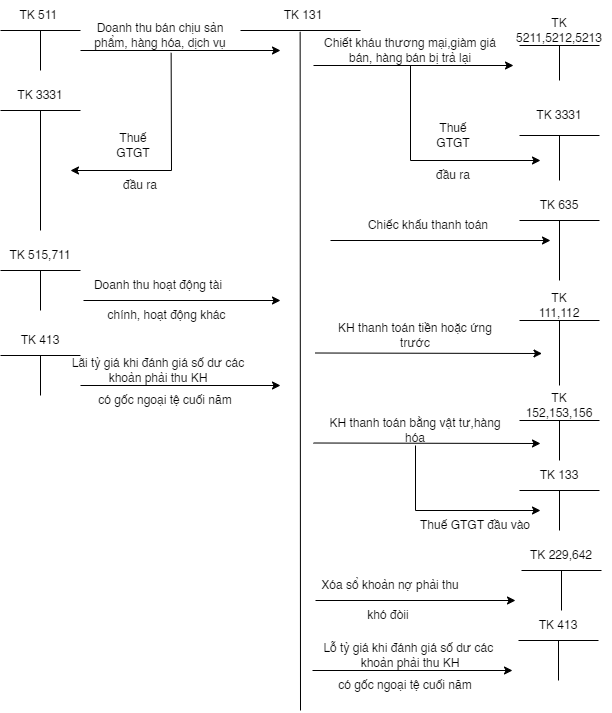

The diagram above was exported from draw.io. Its source (the exported page's mxGraphModel, read from the mxfile embedded in the PNG):
<mxGraphModel dx="858" dy="1552" grid="1" gridSize="10" guides="1" tooltips="1" connect="1" arrows="1" fold="1" page="1" pageScale="1" pageWidth="827" pageHeight="1169" math="0" shadow="0">
  <root>
    <mxCell id="0" />
    <mxCell id="1" parent="0" />
    <mxCell id="Ha_uCAiCnahou3t5ohSP-1" value="" style="endArrow=none;html=1;rounded=0;" edge="1" parent="1">
      <mxGeometry width="50" height="50" relative="1" as="geometry">
        <mxPoint x="80" y="440" as="sourcePoint" />
        <mxPoint x="160" y="440" as="targetPoint" />
      </mxGeometry>
    </mxCell>
    <mxCell id="Ha_uCAiCnahou3t5ohSP-2" value="TK 515,711" style="text;html=1;strokeColor=none;fillColor=none;align=center;verticalAlign=middle;whiteSpace=wrap;rounded=0;" vertex="1" parent="1">
      <mxGeometry x="80" y="410" width="80" height="30" as="geometry" />
    </mxCell>
    <mxCell id="Ha_uCAiCnahou3t5ohSP-3" value="" style="endArrow=none;html=1;rounded=0;entryX=0.5;entryY=1;entryDx=0;entryDy=0;" edge="1" parent="1" target="Ha_uCAiCnahou3t5ohSP-2">
      <mxGeometry width="50" height="50" relative="1" as="geometry">
        <mxPoint x="120" y="480" as="sourcePoint" />
        <mxPoint x="250" y="610" as="targetPoint" />
      </mxGeometry>
    </mxCell>
    <mxCell id="Ha_uCAiCnahou3t5ohSP-4" value="" style="endArrow=none;html=1;rounded=0;" edge="1" parent="1">
      <mxGeometry width="50" height="50" relative="1" as="geometry">
        <mxPoint x="440" y="200" as="sourcePoint" />
        <mxPoint x="320" y="200" as="targetPoint" />
      </mxGeometry>
    </mxCell>
    <mxCell id="Ha_uCAiCnahou3t5ohSP-5" value="" style="endArrow=none;html=1;rounded=0;entryX=0.444;entryY=1.044;entryDx=0;entryDy=0;entryPerimeter=0;" edge="1" parent="1" target="Ha_uCAiCnahou3t5ohSP-6">
      <mxGeometry width="50" height="50" relative="1" as="geometry">
        <mxPoint x="380" y="880" as="sourcePoint" />
        <mxPoint x="380" y="200" as="targetPoint" />
      </mxGeometry>
    </mxCell>
    <mxCell id="Ha_uCAiCnahou3t5ohSP-6" value="TK 131" style="text;html=1;strokeColor=none;fillColor=none;align=center;verticalAlign=middle;whiteSpace=wrap;rounded=0;" vertex="1" parent="1">
      <mxGeometry x="353" y="170" width="60" height="30" as="geometry" />
    </mxCell>
    <mxCell id="Ha_uCAiCnahou3t5ohSP-7" value="" style="endArrow=classic;html=1;rounded=0;" edge="1" parent="1">
      <mxGeometry width="50" height="50" relative="1" as="geometry">
        <mxPoint x="160" y="220" as="sourcePoint" />
        <mxPoint x="360" y="220" as="targetPoint" />
      </mxGeometry>
    </mxCell>
    <mxCell id="Ha_uCAiCnahou3t5ohSP-8" value="Doanh thu bán chịu sản phẩm, hàng hóa, dịch vụ" style="text;html=1;strokeColor=none;fillColor=none;align=center;verticalAlign=middle;whiteSpace=wrap;rounded=0;" vertex="1" parent="1">
      <mxGeometry x="170" y="190" width="140" height="30" as="geometry" />
    </mxCell>
    <mxCell id="Ha_uCAiCnahou3t5ohSP-10" value="" style="endArrow=none;html=1;rounded=0;" edge="1" parent="1">
      <mxGeometry width="50" height="50" relative="1" as="geometry">
        <mxPoint x="80" y="280" as="sourcePoint" />
        <mxPoint x="160" y="280" as="targetPoint" />
      </mxGeometry>
    </mxCell>
    <mxCell id="Ha_uCAiCnahou3t5ohSP-11" value="TK 3331" style="text;html=1;strokeColor=none;fillColor=none;align=center;verticalAlign=middle;whiteSpace=wrap;rounded=0;" vertex="1" parent="1">
      <mxGeometry x="90" y="250" width="60" height="30" as="geometry" />
    </mxCell>
    <mxCell id="Ha_uCAiCnahou3t5ohSP-12" value="" style="endArrow=none;html=1;rounded=0;entryX=0.5;entryY=1;entryDx=0;entryDy=0;" edge="1" parent="1" target="Ha_uCAiCnahou3t5ohSP-11">
      <mxGeometry width="50" height="50" relative="1" as="geometry">
        <mxPoint x="120" y="400" as="sourcePoint" />
        <mxPoint x="250" y="450" as="targetPoint" />
      </mxGeometry>
    </mxCell>
    <mxCell id="Ha_uCAiCnahou3t5ohSP-26" value="" style="endArrow=none;html=1;rounded=0;" edge="1" parent="1">
      <mxGeometry width="50" height="50" relative="1" as="geometry">
        <mxPoint x="80" y="200" as="sourcePoint" />
        <mxPoint x="160" y="200" as="targetPoint" />
      </mxGeometry>
    </mxCell>
    <mxCell id="Ha_uCAiCnahou3t5ohSP-27" value="TK 511&amp;nbsp;" style="text;html=1;strokeColor=none;fillColor=none;align=center;verticalAlign=middle;whiteSpace=wrap;rounded=0;" vertex="1" parent="1">
      <mxGeometry x="90" y="170" width="60" height="30" as="geometry" />
    </mxCell>
    <mxCell id="Ha_uCAiCnahou3t5ohSP-28" value="" style="endArrow=none;html=1;rounded=0;entryX=0.5;entryY=1;entryDx=0;entryDy=0;" edge="1" parent="1" target="Ha_uCAiCnahou3t5ohSP-27">
      <mxGeometry width="50" height="50" relative="1" as="geometry">
        <mxPoint x="120" y="240" as="sourcePoint" />
        <mxPoint x="250" y="370" as="targetPoint" />
      </mxGeometry>
    </mxCell>
    <mxCell id="Ha_uCAiCnahou3t5ohSP-29" value="" style="endArrow=classic;html=1;rounded=0;" edge="1" parent="1">
      <mxGeometry width="50" height="50" relative="1" as="geometry">
        <mxPoint x="163" y="470" as="sourcePoint" />
        <mxPoint x="360" y="470" as="targetPoint" />
      </mxGeometry>
    </mxCell>
    <mxCell id="Ha_uCAiCnahou3t5ohSP-30" value="Doanh thu hoạt động tài" style="text;html=1;strokeColor=none;fillColor=none;align=center;verticalAlign=middle;whiteSpace=wrap;rounded=0;" vertex="1" parent="1">
      <mxGeometry x="143" y="440" width="190" height="30" as="geometry" />
    </mxCell>
    <mxCell id="Ha_uCAiCnahou3t5ohSP-31" value="chính, hoạt động khác" style="text;html=1;strokeColor=none;fillColor=none;align=center;verticalAlign=middle;whiteSpace=wrap;rounded=0;" vertex="1" parent="1">
      <mxGeometry x="183" y="470" width="127" height="30" as="geometry" />
    </mxCell>
    <mxCell id="Ha_uCAiCnahou3t5ohSP-32" value="" style="endArrow=none;html=1;rounded=0;" edge="1" parent="1">
      <mxGeometry width="50" height="50" relative="1" as="geometry">
        <mxPoint x="80" y="525" as="sourcePoint" />
        <mxPoint x="160" y="525" as="targetPoint" />
      </mxGeometry>
    </mxCell>
    <mxCell id="Ha_uCAiCnahou3t5ohSP-33" value="TK 413" style="text;html=1;strokeColor=none;fillColor=none;align=center;verticalAlign=middle;whiteSpace=wrap;rounded=0;" vertex="1" parent="1">
      <mxGeometry x="90" y="495" width="60" height="30" as="geometry" />
    </mxCell>
    <mxCell id="Ha_uCAiCnahou3t5ohSP-34" value="" style="endArrow=none;html=1;rounded=0;entryX=0.5;entryY=1;entryDx=0;entryDy=0;" edge="1" parent="1" target="Ha_uCAiCnahou3t5ohSP-33">
      <mxGeometry width="50" height="50" relative="1" as="geometry">
        <mxPoint x="120" y="565" as="sourcePoint" />
        <mxPoint x="250" y="695" as="targetPoint" />
      </mxGeometry>
    </mxCell>
    <mxCell id="Ha_uCAiCnahou3t5ohSP-35" value="Lãi tỷ giá khi đánh giá số dư các khoản phải thu KH" style="text;html=1;strokeColor=none;fillColor=none;align=center;verticalAlign=middle;whiteSpace=wrap;rounded=0;" vertex="1" parent="1">
      <mxGeometry x="143" y="525" width="190" height="30" as="geometry" />
    </mxCell>
    <mxCell id="Ha_uCAiCnahou3t5ohSP-36" value="có gốc ngoại tệ cuối năm" style="text;html=1;strokeColor=none;fillColor=none;align=center;verticalAlign=middle;whiteSpace=wrap;rounded=0;" vertex="1" parent="1">
      <mxGeometry x="170" y="555" width="150" height="30" as="geometry" />
    </mxCell>
    <mxCell id="Ha_uCAiCnahou3t5ohSP-37" value="" style="endArrow=classic;html=1;rounded=0;" edge="1" parent="1">
      <mxGeometry width="50" height="50" relative="1" as="geometry">
        <mxPoint x="160" y="555" as="sourcePoint" />
        <mxPoint x="360" y="555" as="targetPoint" />
      </mxGeometry>
    </mxCell>
    <mxCell id="Ha_uCAiCnahou3t5ohSP-67" value="" style="endArrow=none;html=1;rounded=0;" edge="1" parent="1">
      <mxGeometry width="50" height="50" relative="1" as="geometry">
        <mxPoint x="599" y="390" as="sourcePoint" />
        <mxPoint x="679" y="390" as="targetPoint" />
      </mxGeometry>
    </mxCell>
    <mxCell id="Ha_uCAiCnahou3t5ohSP-68" value="TK 635" style="text;html=1;strokeColor=none;fillColor=none;align=center;verticalAlign=middle;whiteSpace=wrap;rounded=0;" vertex="1" parent="1">
      <mxGeometry x="609" y="360" width="60" height="30" as="geometry" />
    </mxCell>
    <mxCell id="Ha_uCAiCnahou3t5ohSP-69" value="" style="endArrow=none;html=1;rounded=0;entryX=0.5;entryY=1;entryDx=0;entryDy=0;" edge="1" parent="1" target="Ha_uCAiCnahou3t5ohSP-68">
      <mxGeometry width="50" height="50" relative="1" as="geometry">
        <mxPoint x="639" y="450" as="sourcePoint" />
        <mxPoint x="769" y="560" as="targetPoint" />
      </mxGeometry>
    </mxCell>
    <mxCell id="Ha_uCAiCnahou3t5ohSP-70" value="" style="endArrow=classic;html=1;rounded=0;" edge="1" parent="1">
      <mxGeometry width="50" height="50" relative="1" as="geometry">
        <mxPoint x="393" y="235" as="sourcePoint" />
        <mxPoint x="593" y="235" as="targetPoint" />
      </mxGeometry>
    </mxCell>
    <mxCell id="Ha_uCAiCnahou3t5ohSP-71" value="Chiết kháu thương mại,giàm giá bán, hàng bán bị trả lại" style="text;html=1;strokeColor=none;fillColor=none;align=center;verticalAlign=middle;whiteSpace=wrap;rounded=0;" vertex="1" parent="1">
      <mxGeometry x="390" y="205" width="200" height="30" as="geometry" />
    </mxCell>
    <mxCell id="Ha_uCAiCnahou3t5ohSP-72" value="" style="endArrow=none;html=1;rounded=0;" edge="1" parent="1">
      <mxGeometry width="50" height="50" relative="1" as="geometry">
        <mxPoint x="599" y="305" as="sourcePoint" />
        <mxPoint x="679" y="305" as="targetPoint" />
      </mxGeometry>
    </mxCell>
    <mxCell id="Ha_uCAiCnahou3t5ohSP-73" value="TK 3331" style="text;html=1;strokeColor=none;fillColor=none;align=center;verticalAlign=middle;whiteSpace=wrap;rounded=0;" vertex="1" parent="1">
      <mxGeometry x="609" y="270" width="60" height="30" as="geometry" />
    </mxCell>
    <mxCell id="Ha_uCAiCnahou3t5ohSP-74" value="" style="endArrow=none;html=1;rounded=0;entryX=0.5;entryY=1;entryDx=0;entryDy=0;" edge="1" parent="1">
      <mxGeometry width="50" height="50" relative="1" as="geometry">
        <mxPoint x="639" y="350" as="sourcePoint" />
        <mxPoint x="639" y="305" as="targetPoint" />
      </mxGeometry>
    </mxCell>
    <mxCell id="Ha_uCAiCnahou3t5ohSP-78" value="" style="endArrow=none;html=1;rounded=0;" edge="1" parent="1">
      <mxGeometry width="50" height="50" relative="1" as="geometry">
        <mxPoint x="599" y="215" as="sourcePoint" />
        <mxPoint x="679" y="215" as="targetPoint" />
      </mxGeometry>
    </mxCell>
    <mxCell id="Ha_uCAiCnahou3t5ohSP-79" value="TK 5211,5212,5213" style="text;html=1;strokeColor=none;fillColor=none;align=center;verticalAlign=middle;whiteSpace=wrap;rounded=0;" vertex="1" parent="1">
      <mxGeometry x="609" y="185" width="60" height="30" as="geometry" />
    </mxCell>
    <mxCell id="Ha_uCAiCnahou3t5ohSP-80" value="" style="endArrow=none;html=1;rounded=0;entryX=0.5;entryY=1;entryDx=0;entryDy=0;" edge="1" parent="1" target="Ha_uCAiCnahou3t5ohSP-79">
      <mxGeometry width="50" height="50" relative="1" as="geometry">
        <mxPoint x="639" y="250" as="sourcePoint" />
        <mxPoint x="769" y="385" as="targetPoint" />
      </mxGeometry>
    </mxCell>
    <mxCell id="Ha_uCAiCnahou3t5ohSP-81" value="" style="endArrow=classic;html=1;rounded=0;" edge="1" parent="1">
      <mxGeometry width="50" height="50" relative="1" as="geometry">
        <mxPoint x="410" y="410" as="sourcePoint" />
        <mxPoint x="630" y="410" as="targetPoint" />
      </mxGeometry>
    </mxCell>
    <mxCell id="Ha_uCAiCnahou3t5ohSP-82" value="Chiếc khấu thanh toán" style="text;html=1;strokeColor=none;fillColor=none;align=center;verticalAlign=middle;whiteSpace=wrap;rounded=0;" vertex="1" parent="1">
      <mxGeometry x="413" y="380" width="190" height="30" as="geometry" />
    </mxCell>
    <mxCell id="Ha_uCAiCnahou3t5ohSP-86" value="KH thanh toán tiền hoặc ứng trước" style="text;html=1;strokeColor=none;fillColor=none;align=center;verticalAlign=middle;whiteSpace=wrap;rounded=0;" vertex="1" parent="1">
      <mxGeometry x="414.5" y="490" width="160" height="30" as="geometry" />
    </mxCell>
    <mxCell id="Ha_uCAiCnahou3t5ohSP-87" value="" style="endArrow=classic;html=1;rounded=0;" edge="1" parent="1">
      <mxGeometry width="50" height="50" relative="1" as="geometry">
        <mxPoint x="394.5" y="522.5" as="sourcePoint" />
        <mxPoint x="621.5" y="523" as="targetPoint" />
      </mxGeometry>
    </mxCell>
    <mxCell id="Ha_uCAiCnahou3t5ohSP-88" value="" style="endArrow=none;html=1;rounded=0;" edge="1" parent="1">
      <mxGeometry width="50" height="50" relative="1" as="geometry">
        <mxPoint x="599" y="490" as="sourcePoint" />
        <mxPoint x="679" y="490" as="targetPoint" />
      </mxGeometry>
    </mxCell>
    <mxCell id="Ha_uCAiCnahou3t5ohSP-89" value="TK 111,112" style="text;html=1;strokeColor=none;fillColor=none;align=center;verticalAlign=middle;whiteSpace=wrap;rounded=0;" vertex="1" parent="1">
      <mxGeometry x="609" y="460" width="60" height="30" as="geometry" />
    </mxCell>
    <mxCell id="Ha_uCAiCnahou3t5ohSP-90" value="" style="endArrow=none;html=1;rounded=0;entryX=0.5;entryY=1;entryDx=0;entryDy=0;" edge="1" parent="1" target="Ha_uCAiCnahou3t5ohSP-89">
      <mxGeometry width="50" height="50" relative="1" as="geometry">
        <mxPoint x="639" y="555" as="sourcePoint" />
        <mxPoint x="769" y="660" as="targetPoint" />
      </mxGeometry>
    </mxCell>
    <mxCell id="Ha_uCAiCnahou3t5ohSP-91" value="KH thanh toán bằng vật tư,hàng hóa" style="text;html=1;strokeColor=none;fillColor=none;align=center;verticalAlign=middle;whiteSpace=wrap;rounded=0;" vertex="1" parent="1">
      <mxGeometry x="400" y="585" width="190" height="30" as="geometry" />
    </mxCell>
    <mxCell id="Ha_uCAiCnahou3t5ohSP-93" value="" style="endArrow=classic;html=1;rounded=0;" edge="1" parent="1">
      <mxGeometry width="50" height="50" relative="1" as="geometry">
        <mxPoint x="393.0000000000002" y="612.5" as="sourcePoint" />
        <mxPoint x="620" y="613" as="targetPoint" />
      </mxGeometry>
    </mxCell>
    <mxCell id="Ha_uCAiCnahou3t5ohSP-94" value="" style="endArrow=none;html=1;rounded=0;" edge="1" parent="1">
      <mxGeometry width="50" height="50" relative="1" as="geometry">
        <mxPoint x="599" y="590" as="sourcePoint" />
        <mxPoint x="679" y="590" as="targetPoint" />
      </mxGeometry>
    </mxCell>
    <mxCell id="Ha_uCAiCnahou3t5ohSP-95" value="TK 152,153,156" style="text;html=1;strokeColor=none;fillColor=none;align=center;verticalAlign=middle;whiteSpace=wrap;rounded=0;" vertex="1" parent="1">
      <mxGeometry x="609" y="560" width="60" height="30" as="geometry" />
    </mxCell>
    <mxCell id="Ha_uCAiCnahou3t5ohSP-96" value="" style="endArrow=none;html=1;rounded=0;entryX=0.5;entryY=1;entryDx=0;entryDy=0;" edge="1" parent="1" target="Ha_uCAiCnahou3t5ohSP-95">
      <mxGeometry width="50" height="50" relative="1" as="geometry">
        <mxPoint x="639" y="630" as="sourcePoint" />
        <mxPoint x="769" y="760" as="targetPoint" />
      </mxGeometry>
    </mxCell>
    <mxCell id="Ha_uCAiCnahou3t5ohSP-97" value="" style="endArrow=none;html=1;rounded=0;" edge="1" parent="1">
      <mxGeometry width="50" height="50" relative="1" as="geometry">
        <mxPoint x="599" y="660" as="sourcePoint" />
        <mxPoint x="679" y="660" as="targetPoint" />
      </mxGeometry>
    </mxCell>
    <mxCell id="Ha_uCAiCnahou3t5ohSP-98" value="TK 133" style="text;html=1;strokeColor=none;fillColor=none;align=center;verticalAlign=middle;whiteSpace=wrap;rounded=0;" vertex="1" parent="1">
      <mxGeometry x="609" y="630" width="60" height="30" as="geometry" />
    </mxCell>
    <mxCell id="Ha_uCAiCnahou3t5ohSP-99" value="" style="endArrow=none;html=1;rounded=0;entryX=0.5;entryY=1;entryDx=0;entryDy=0;" edge="1" parent="1" target="Ha_uCAiCnahou3t5ohSP-98">
      <mxGeometry width="50" height="50" relative="1" as="geometry">
        <mxPoint x="639" y="700" as="sourcePoint" />
        <mxPoint x="769" y="830" as="targetPoint" />
      </mxGeometry>
    </mxCell>
    <mxCell id="Ha_uCAiCnahou3t5ohSP-100" value="Thuế GTGT đầu vào" style="text;html=1;strokeColor=none;fillColor=none;align=center;verticalAlign=middle;whiteSpace=wrap;rounded=0;" vertex="1" parent="1">
      <mxGeometry x="460" y="680" width="190" height="30" as="geometry" />
    </mxCell>
    <mxCell id="Ha_uCAiCnahou3t5ohSP-101" value="" style="endArrow=classic;html=1;rounded=0;exitX=0.5;exitY=1;exitDx=0;exitDy=0;" edge="1" parent="1" source="Ha_uCAiCnahou3t5ohSP-91">
      <mxGeometry width="50" height="50" relative="1" as="geometry">
        <mxPoint x="393" y="790" as="sourcePoint" />
        <mxPoint x="620" y="680" as="targetPoint" />
        <Array as="points">
          <mxPoint x="495" y="680" />
        </Array>
      </mxGeometry>
    </mxCell>
    <mxCell id="Ha_uCAiCnahou3t5ohSP-102" value="" style="endArrow=none;html=1;rounded=0;" edge="1" parent="1">
      <mxGeometry width="50" height="50" relative="1" as="geometry">
        <mxPoint x="601" y="740" as="sourcePoint" />
        <mxPoint x="681" y="740" as="targetPoint" />
      </mxGeometry>
    </mxCell>
    <mxCell id="Ha_uCAiCnahou3t5ohSP-103" value="TK 229,642" style="text;html=1;strokeColor=none;fillColor=none;align=center;verticalAlign=middle;whiteSpace=wrap;rounded=0;" vertex="1" parent="1">
      <mxGeometry x="591" y="710" width="100" height="30" as="geometry" />
    </mxCell>
    <mxCell id="Ha_uCAiCnahou3t5ohSP-104" value="" style="endArrow=none;html=1;rounded=0;entryX=0.5;entryY=1;entryDx=0;entryDy=0;" edge="1" parent="1" target="Ha_uCAiCnahou3t5ohSP-103">
      <mxGeometry width="50" height="50" relative="1" as="geometry">
        <mxPoint x="641" y="780" as="sourcePoint" />
        <mxPoint x="771" y="910" as="targetPoint" />
      </mxGeometry>
    </mxCell>
    <mxCell id="Ha_uCAiCnahou3t5ohSP-105" value="Xóa sổ khoản nợ phải thu" style="text;html=1;strokeColor=none;fillColor=none;align=center;verticalAlign=middle;whiteSpace=wrap;rounded=0;" vertex="1" parent="1">
      <mxGeometry x="375" y="740" width="190" height="30" as="geometry" />
    </mxCell>
    <mxCell id="Ha_uCAiCnahou3t5ohSP-106" value="" style="endArrow=classic;html=1;rounded=0;" edge="1" parent="1">
      <mxGeometry width="50" height="50" relative="1" as="geometry">
        <mxPoint x="395.0000000000002" y="770" as="sourcePoint" />
        <mxPoint x="595" y="770" as="targetPoint" />
      </mxGeometry>
    </mxCell>
    <mxCell id="Ha_uCAiCnahou3t5ohSP-107" value="khó đòii" style="text;html=1;strokeColor=none;fillColor=none;align=center;verticalAlign=middle;whiteSpace=wrap;rounded=0;" vertex="1" parent="1">
      <mxGeometry x="373" y="770" width="190" height="30" as="geometry" />
    </mxCell>
    <mxCell id="Ha_uCAiCnahou3t5ohSP-111" value="" style="endArrow=classic;html=1;rounded=0;exitX=0.576;exitY=1.078;exitDx=0;exitDy=0;exitPerimeter=0;" edge="1" parent="1" source="Ha_uCAiCnahou3t5ohSP-8">
      <mxGeometry width="50" height="50" relative="1" as="geometry">
        <mxPoint x="280" y="450" as="sourcePoint" />
        <mxPoint x="150" y="340" as="targetPoint" />
        <Array as="points">
          <mxPoint x="251" y="340" />
        </Array>
      </mxGeometry>
    </mxCell>
    <mxCell id="Ha_uCAiCnahou3t5ohSP-112" value="Thuế GTGT" style="text;html=1;strokeColor=none;fillColor=none;align=center;verticalAlign=middle;whiteSpace=wrap;rounded=0;" vertex="1" parent="1">
      <mxGeometry x="183" y="300" width="60" height="30" as="geometry" />
    </mxCell>
    <mxCell id="Ha_uCAiCnahou3t5ohSP-113" value="đầu ra" style="text;html=1;strokeColor=none;fillColor=none;align=center;verticalAlign=middle;whiteSpace=wrap;rounded=0;" vertex="1" parent="1">
      <mxGeometry x="190" y="340" width="60" height="30" as="geometry" />
    </mxCell>
    <mxCell id="Ha_uCAiCnahou3t5ohSP-114" value="" style="endArrow=classic;html=1;rounded=0;exitX=0.5;exitY=1;exitDx=0;exitDy=0;" edge="1" parent="1" source="Ha_uCAiCnahou3t5ohSP-71">
      <mxGeometry width="50" height="50" relative="1" as="geometry">
        <mxPoint x="470" y="540" as="sourcePoint" />
        <mxPoint x="620" y="330" as="targetPoint" />
        <Array as="points">
          <mxPoint x="490" y="330" />
        </Array>
      </mxGeometry>
    </mxCell>
    <mxCell id="Ha_uCAiCnahou3t5ohSP-115" value="Thuế GTGT" style="text;html=1;strokeColor=none;fillColor=none;align=center;verticalAlign=middle;whiteSpace=wrap;rounded=0;" vertex="1" parent="1">
      <mxGeometry x="503" y="290" width="60" height="30" as="geometry" />
    </mxCell>
    <mxCell id="Ha_uCAiCnahou3t5ohSP-117" value="đầu ra" style="text;html=1;strokeColor=none;fillColor=none;align=center;verticalAlign=middle;whiteSpace=wrap;rounded=0;" vertex="1" parent="1">
      <mxGeometry x="503" y="330" width="60" height="30" as="geometry" />
    </mxCell>
    <mxCell id="Ha_uCAiCnahou3t5ohSP-118" value="" style="endArrow=none;html=1;rounded=0;" edge="1" parent="1">
      <mxGeometry width="50" height="50" relative="1" as="geometry">
        <mxPoint x="598" y="810" as="sourcePoint" />
        <mxPoint x="678" y="810" as="targetPoint" />
      </mxGeometry>
    </mxCell>
    <mxCell id="Ha_uCAiCnahou3t5ohSP-119" value="TK 413" style="text;html=1;strokeColor=none;fillColor=none;align=center;verticalAlign=middle;whiteSpace=wrap;rounded=0;" vertex="1" parent="1">
      <mxGeometry x="588" y="780" width="100" height="30" as="geometry" />
    </mxCell>
    <mxCell id="Ha_uCAiCnahou3t5ohSP-120" value="" style="endArrow=none;html=1;rounded=0;entryX=0.5;entryY=1;entryDx=0;entryDy=0;" edge="1" parent="1" target="Ha_uCAiCnahou3t5ohSP-119">
      <mxGeometry width="50" height="50" relative="1" as="geometry">
        <mxPoint x="638" y="850" as="sourcePoint" />
        <mxPoint x="768" y="980" as="targetPoint" />
      </mxGeometry>
    </mxCell>
    <mxCell id="Ha_uCAiCnahou3t5ohSP-121" value="Lỗ tỷ giá khi đánh giá số dư các&amp;nbsp; khoản phải thu KH" style="text;html=1;strokeColor=none;fillColor=none;align=center;verticalAlign=middle;whiteSpace=wrap;rounded=0;" vertex="1" parent="1">
      <mxGeometry x="395" y="810" width="190" height="30" as="geometry" />
    </mxCell>
    <mxCell id="Ha_uCAiCnahou3t5ohSP-122" value="" style="endArrow=classic;html=1;rounded=0;" edge="1" parent="1">
      <mxGeometry width="50" height="50" relative="1" as="geometry">
        <mxPoint x="392.00000000000034" y="840" as="sourcePoint" />
        <mxPoint x="592" y="840" as="targetPoint" />
      </mxGeometry>
    </mxCell>
    <mxCell id="Ha_uCAiCnahou3t5ohSP-123" value="có gốc ngoại tệ cuối năm" style="text;html=1;strokeColor=none;fillColor=none;align=center;verticalAlign=middle;whiteSpace=wrap;rounded=0;" vertex="1" parent="1">
      <mxGeometry x="390" y="840" width="190" height="30" as="geometry" />
    </mxCell>
  </root>
</mxGraphModel>